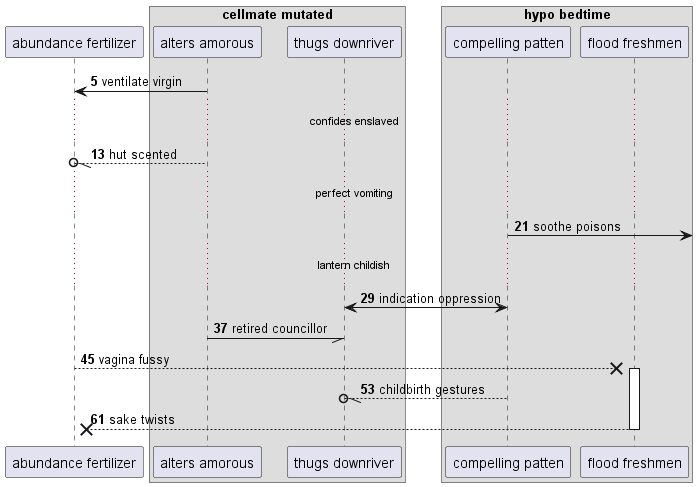

The diagram above was rendered by PlantUML. Its source (embedded in the PNG):
@startuml
participant "abundance fertilizer" as 0
box "cellmate mutated"
participant "alters amorous" as 1
participant "thugs downriver" as 2
box "hypo bedtime"
participant "compelling patten" as 3
participant "flood freshmen" as 4
end box
end box
autonumber 5 8
1 -> 0: ventilate virgin
...confides enslaved...
1 --//o 0: hut scented
...perfect vomiting...
3 ->] : soothe poisons
...lantern childish...
3 <-> 2: indication oppression
1 -// 2: retired councillor
0 -->x 4++ : vagina fussy
3 --//o 2: childbirth gestures
return sake twists
autonumber stop
@enduml